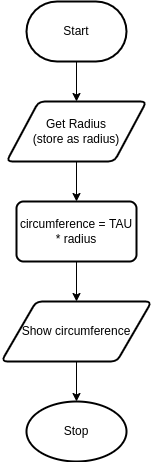

The diagram above was exported from draw.io. Its source (the exported page's mxGraphModel, read from the mxfile embedded in the PNG):
<mxGraphModel dx="594" dy="607" grid="1" gridSize="10" guides="1" tooltips="1" connect="1" arrows="1" fold="1" page="1" pageScale="1" pageWidth="827" pageHeight="1169" math="0" shadow="0">
  <root>
    <mxCell id="0" />
    <mxCell id="1" parent="0" />
    <mxCell id="8" style="edgeStyle=none;html=1;entryX=0.5;entryY=0;entryDx=0;entryDy=0;" edge="1" parent="1" source="2" target="3">
      <mxGeometry relative="1" as="geometry" />
    </mxCell>
    <mxCell id="2" value="Start" style="strokeWidth=2;html=1;shape=mxgraph.flowchart.terminator;whiteSpace=wrap;" vertex="1" parent="1">
      <mxGeometry x="250" y="60" width="100" height="60" as="geometry" />
    </mxCell>
    <mxCell id="9" style="edgeStyle=none;html=1;entryX=0.5;entryY=0;entryDx=0;entryDy=0;" edge="1" parent="1" source="3" target="4">
      <mxGeometry relative="1" as="geometry" />
    </mxCell>
    <mxCell id="3" value="Get Radius&lt;br&gt;(store as radius)" style="shape=parallelogram;html=1;strokeWidth=2;perimeter=parallelogramPerimeter;whiteSpace=wrap;rounded=1;arcSize=12;size=0.23;" vertex="1" parent="1">
      <mxGeometry x="230" y="160" width="140" height="60" as="geometry" />
    </mxCell>
    <mxCell id="10" style="edgeStyle=none;html=1;entryX=0.5;entryY=0;entryDx=0;entryDy=0;" edge="1" parent="1" source="4" target="5">
      <mxGeometry relative="1" as="geometry" />
    </mxCell>
    <mxCell id="4" value="circumference = TAU * radius" style="rounded=1;whiteSpace=wrap;html=1;absoluteArcSize=1;arcSize=14;strokeWidth=2;" vertex="1" parent="1">
      <mxGeometry x="240" y="260" width="120" height="60" as="geometry" />
    </mxCell>
    <mxCell id="11" style="edgeStyle=none;html=1;entryX=0.5;entryY=0;entryDx=0;entryDy=0;entryPerimeter=0;" edge="1" parent="1" source="5" target="7">
      <mxGeometry relative="1" as="geometry" />
    </mxCell>
    <mxCell id="5" value="Show circumference" style="shape=parallelogram;html=1;strokeWidth=2;perimeter=parallelogramPerimeter;whiteSpace=wrap;rounded=1;arcSize=12;size=0.23;" vertex="1" parent="1">
      <mxGeometry x="225" y="360" width="150" height="60" as="geometry" />
    </mxCell>
    <mxCell id="7" value="Stop&lt;br&gt;" style="strokeWidth=2;html=1;shape=mxgraph.flowchart.start_1;whiteSpace=wrap;" vertex="1" parent="1">
      <mxGeometry x="250" y="460" width="100" height="60" as="geometry" />
    </mxCell>
  </root>
</mxGraphModel>